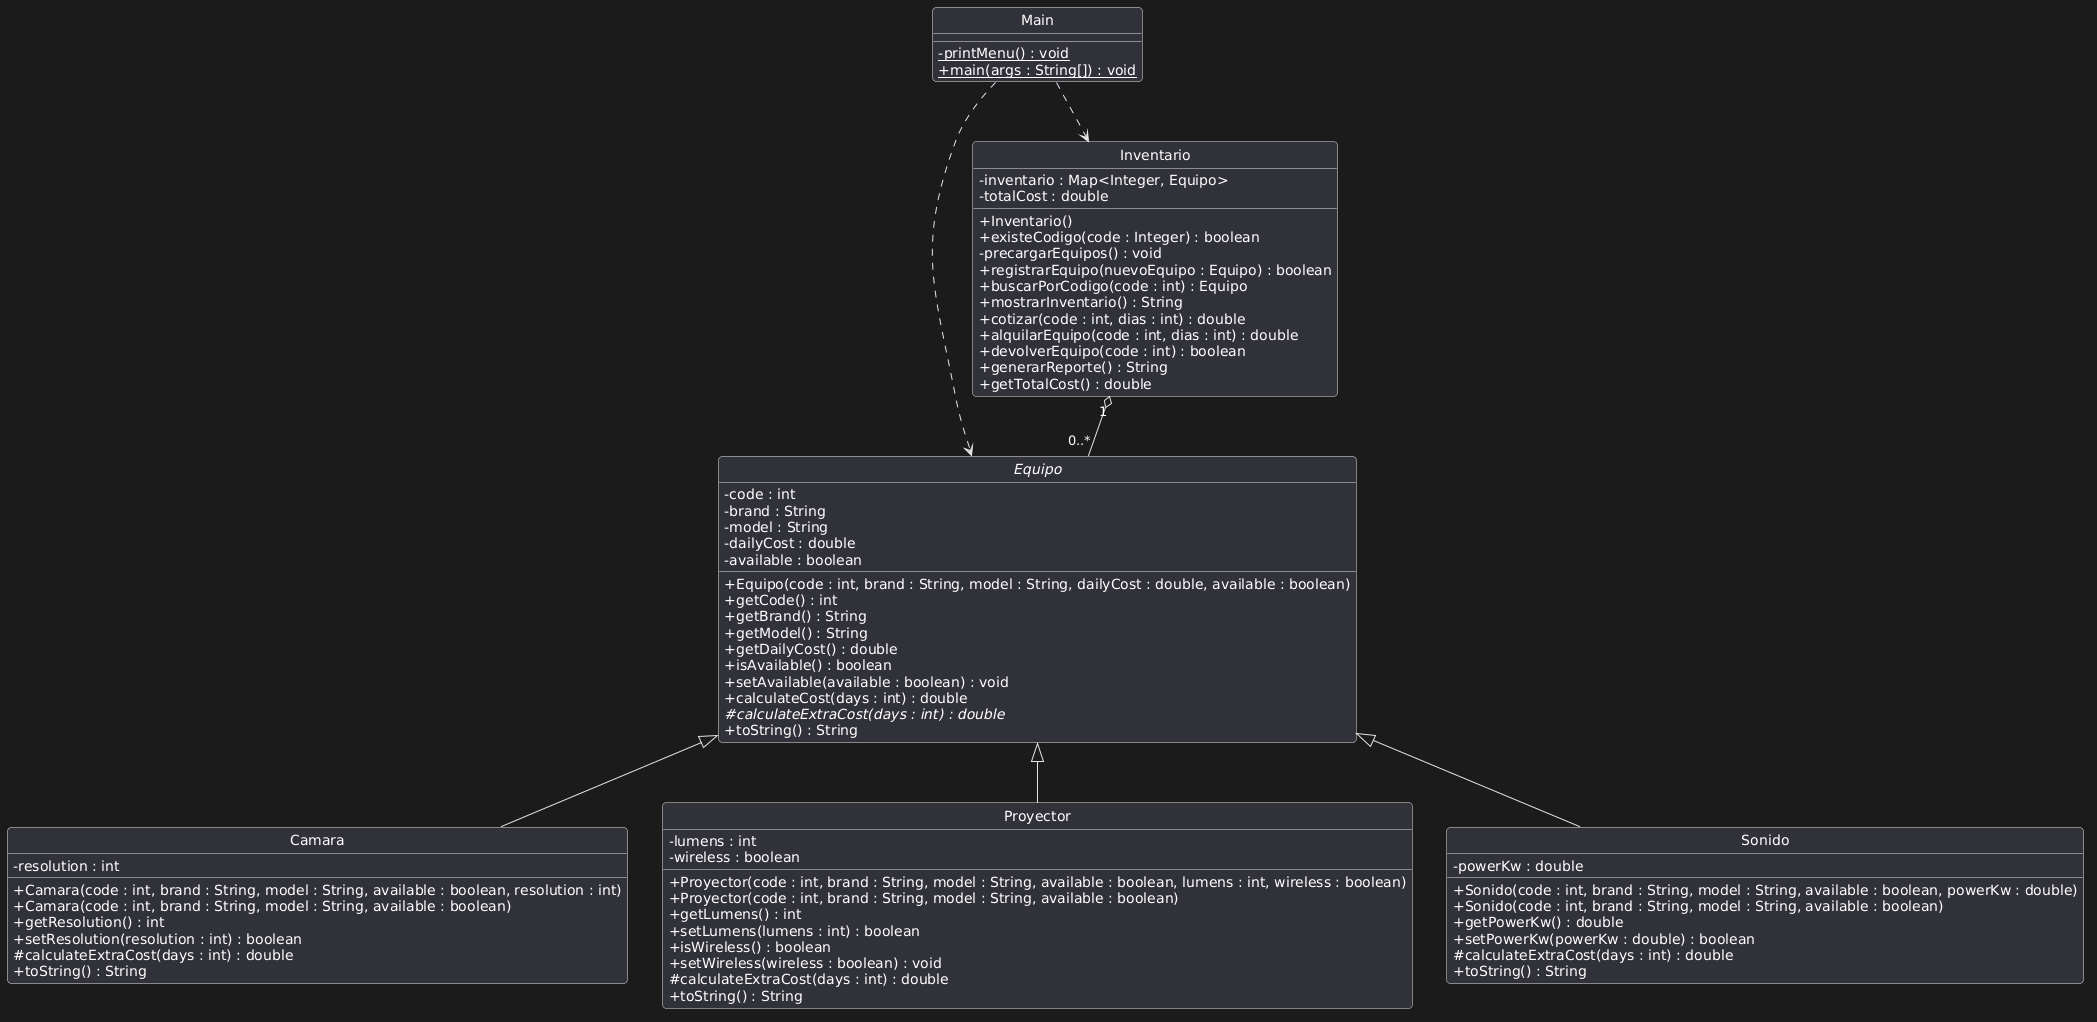

The diagram above was rendered by PlantUML. Its source (embedded in the PNG):
@startuml
skinparam classAttributeIconSize 0
skinparam monochrome false
skinparam roundcorner 8
skinparam shadowing false
hide circles

abstract class Equipo {
    - code : int
    - brand : String
    - model : String
    - dailyCost : double
    - available : boolean
    + Equipo(code : int, brand : String, model : String, dailyCost : double, available : boolean)
    + getCode() : int
    + getBrand() : String
    + getModel() : String
    + getDailyCost() : double
    + isAvailable() : boolean
    + setAvailable(available : boolean) : void
    + calculateCost(days : int) : double
    # {abstract} calculateExtraCost(days : int) : double
    + toString() : String
}

class Camara {
    - resolution : int
    + Camara(code : int, brand : String, model : String, available : boolean, resolution : int)
    + Camara(code : int, brand : String, model : String, available : boolean)
    + getResolution() : int
    + setResolution(resolution : int) : boolean
    # calculateExtraCost(days : int) : double
    + toString() : String
}

class Proyector {
    - lumens : int
    - wireless : boolean
    + Proyector(code : int, brand : String, model : String, available : boolean, lumens : int, wireless : boolean)
    + Proyector(code : int, brand : String, model : String, available : boolean)
    + getLumens() : int
    + setLumens(lumens : int) : boolean
    + isWireless() : boolean
    + setWireless(wireless : boolean) : void
    # calculateExtraCost(days : int) : double
    + toString() : String
}

class Sonido {
    - powerKw : double
    + Sonido(code : int, brand : String, model : String, available : boolean, powerKw : double)
    + Sonido(code : int, brand : String, model : String, available : boolean)
    + getPowerKw() : double
    + setPowerKw(powerKw : double) : boolean
    # calculateExtraCost(days : int) : double
    + toString() : String
}

class Inventario {
    - inventario : Map<Integer, Equipo>
    - totalCost : double
    + Inventario()
    + existeCodigo(code : Integer) : boolean
    - precargarEquipos() : void
    + registrarEquipo(nuevoEquipo : Equipo) : boolean
    + buscarPorCodigo(code : int) : Equipo
    + mostrarInventario() : String
    + cotizar(code : int, dias : int) : double
    + alquilarEquipo(code : int, dias : int) : double
    + devolverEquipo(code : int) : boolean
    + generarReporte() : String
    + getTotalCost() : double
}

class Main {
    - {static} printMenu() : void
    + {static} main(args : String[]) : void
}

' Herencia
Equipo <|-- Camara
Equipo <|-- Proyector
Equipo <|-- Sonido

' Agregacion estructural (con multiplicidad)
Inventario "1" o-- "0..*" Equipo

' Dependencias de uso (sin multiplicidad)
Main ..> Inventario
Main ..> Equipo
@enduml